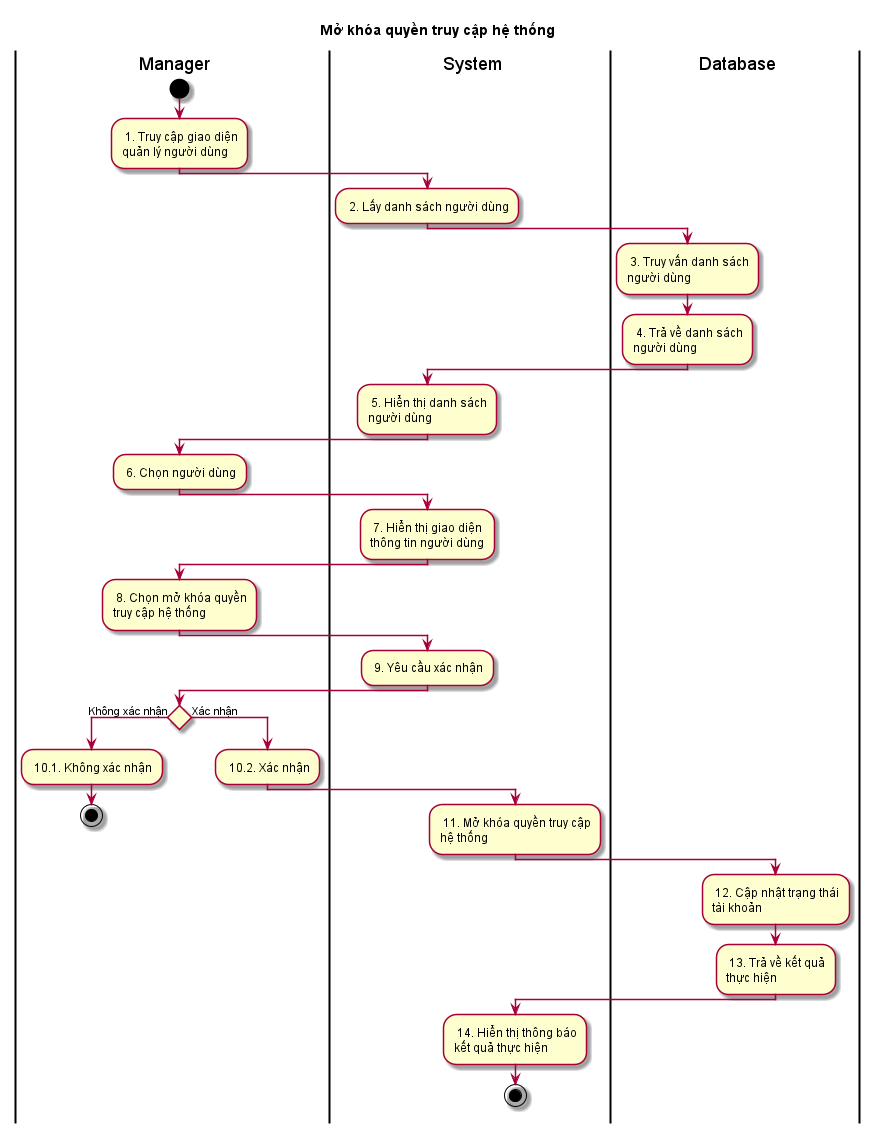

The diagram above was rendered by PlantUML. Its source (embedded in the PNG):
@startuml ActMoKhoaQuyenTruyCapHeThong

skin rose
title Mở khóa quyền truy cập hệ thống

|manager| Manager
|system| System
|database| Database

|manager|
start
: 1. Truy cập giao diện\nquản lý người dùng;
|system|
: 2. Lấy danh sách người dùng;
|database|
: 3. Truy vấn danh sách\nngười dùng;
: 4. Trả về danh sách\nngười dùng;
|system|
: 5. Hiển thị danh sách\nngười dùng;
|manager|
: 6. Chọn người dùng;
|system|
: 7. Hiển thị giao diện\nthông tin người dùng;
|manager|
: 8. Chọn mở khóa quyền\ntruy cập hệ thống;
|system|
: 9. Yêu cầu xác nhận;
|manager|
if () then (Không xác nhận)
: 10.1. Không xác nhận;
stop
else (Xác nhận)
: 10.2. Xác nhận;
|system|
: 11. Mở khóa quyền truy cập\nhệ thống;
|database|
: 12. Cập nhật trạng thái\ntài khoản;
: 13. Trả về kết quả\nthực hiện;
|system|
: 14. Hiển thị thông báo\nkết quả thực hiện;
stop
@enduml